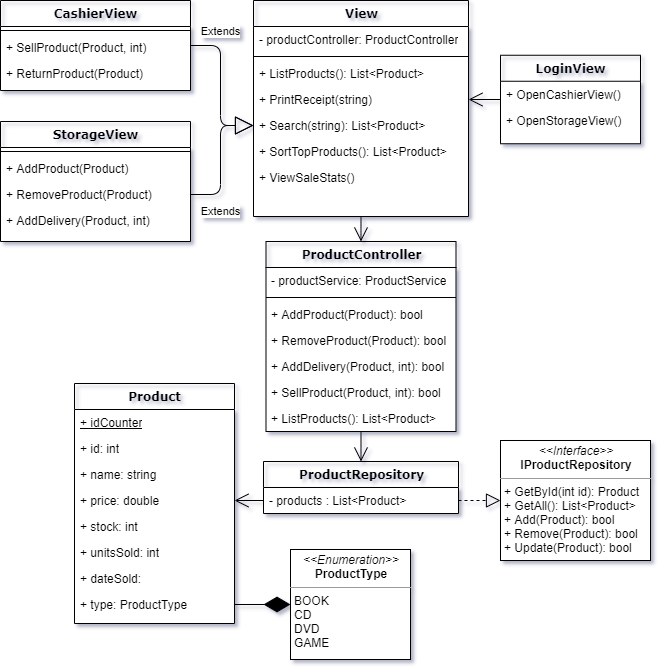

The diagram above was exported from draw.io. Its source (the exported page's mxGraphModel, read from the mxfile embedded in the PNG):
<mxGraphModel dx="1303" dy="1512" grid="1" gridSize="10" guides="1" tooltips="1" connect="1" arrows="1" fold="1" page="1" pageScale="1" pageWidth="1100" pageHeight="850" background="#ffffff" math="0" shadow="0">
  <root>
    <mxCell id="0" />
    <mxCell id="1" parent="0" />
    <mxCell id="0bkyjAdQQClNHAc4ruux-65" value="" style="endArrow=open;endFill=1;endSize=12;html=1;entryX=0.5;entryY=0;entryDx=0;entryDy=0;" parent="1" source="yk10GEe768oNlf9Ula4p-5" target="0bkyjAdQQClNHAc4ruux-37" edge="1">
      <mxGeometry width="160" relative="1" as="geometry">
        <mxPoint x="416.84000000000015" y="353.404" as="sourcePoint" />
        <mxPoint x="370" y="440" as="targetPoint" />
      </mxGeometry>
    </mxCell>
    <mxCell id="2uxWiu-USM1Q02Om_RPY-1" value="" style="endArrow=open;endFill=1;endSize=12;html=1;exitX=0.5;exitY=1;exitDx=0;exitDy=0;entryX=0.5;entryY=0;entryDx=0;entryDy=0;" parent="1" source="0bkyjAdQQClNHAc4ruux-19" target="78961159f06e98e8-30" edge="1">
      <mxGeometry width="160" relative="1" as="geometry">
        <mxPoint x="560" y="-50" as="sourcePoint" />
        <mxPoint x="530" y="50" as="targetPoint" />
        <Array as="points" />
      </mxGeometry>
    </mxCell>
    <mxCell id="2uxWiu-USM1Q02Om_RPY-3" value="" style="endArrow=open;endFill=1;endSize=12;html=1;exitX=0;exitY=0.5;exitDx=0;exitDy=0;entryX=1;entryY=0.5;entryDx=0;entryDy=0;" parent="1" source="0bkyjAdQQClNHAc4ruux-38" target="0bkyjAdQQClNHAc4ruux-63" edge="1">
      <mxGeometry width="160" relative="1" as="geometry">
        <mxPoint x="155" y="449" as="sourcePoint" />
        <mxPoint x="315" y="449" as="targetPoint" />
        <Array as="points" />
      </mxGeometry>
    </mxCell>
    <mxCell id="2uxWiu-USM1Q02Om_RPY-9" value="&lt;p style=&quot;margin: 0px ; margin-top: 4px ; text-align: center&quot;&gt;&lt;i&gt;&amp;lt;&amp;lt;Interface&amp;gt;&amp;gt;&lt;/i&gt;&lt;br&gt;&lt;b&gt;IProductRepository&lt;/b&gt;&lt;/p&gt;&lt;hr size=&quot;1&quot;&gt;&lt;p style=&quot;margin: 0px ; margin-left: 4px&quot;&gt;+ GetById(int id): Product&lt;/p&gt;&lt;p style=&quot;margin: 0px ; margin-left: 4px&quot;&gt;+ GetAll(): List&amp;lt;Product&amp;gt;&lt;/p&gt;&lt;p style=&quot;margin: 0px ; margin-left: 4px&quot;&gt;+ Add(Product): bool&lt;/p&gt;&lt;p style=&quot;margin: 0px ; margin-left: 4px&quot;&gt;+ Remove(Product): bool&lt;/p&gt;&lt;p style=&quot;margin: 0px ; margin-left: 4px&quot;&gt;+ Update(Product): bool&lt;/p&gt;" style="verticalAlign=top;align=left;overflow=fill;fontSize=12;fontFamily=Helvetica;html=1;" parent="1" vertex="1">
      <mxGeometry x="690" y="249" width="150" height="120" as="geometry" />
    </mxCell>
    <mxCell id="2uxWiu-USM1Q02Om_RPY-13" value="" style="endArrow=block;dashed=1;endFill=0;endSize=12;html=1;entryX=0;entryY=0.5;entryDx=0;entryDy=0;exitX=1;exitY=0.5;exitDx=0;exitDy=0;" parent="1" source="0bkyjAdQQClNHAc4ruux-38" target="2uxWiu-USM1Q02Om_RPY-9" edge="1">
      <mxGeometry width="160" relative="1" as="geometry">
        <mxPoint x="480" y="400" as="sourcePoint" />
        <mxPoint x="255" y="569" as="targetPoint" />
        <Array as="points" />
      </mxGeometry>
    </mxCell>
    <mxCell id="2uxWiu-USM1Q02Om_RPY-18" value="&lt;p style=&quot;margin: 0px ; margin-top: 4px ; text-align: center&quot;&gt;&lt;i&gt;&amp;lt;&amp;lt;Enumeration&amp;gt;&amp;gt;&lt;/i&gt;&lt;br&gt;&lt;b&gt;ProductType&lt;/b&gt;&lt;/p&gt;&lt;hr size=&quot;1&quot;&gt;&lt;p style=&quot;margin: 0px ; margin-left: 4px&quot;&gt;BOOK&lt;/p&gt;&lt;p style=&quot;margin: 0px ; margin-left: 4px&quot;&gt;CD&lt;/p&gt;&lt;p style=&quot;margin: 0px ; margin-left: 4px&quot;&gt;DVD&lt;/p&gt;&lt;p style=&quot;margin: 0px ; margin-left: 4px&quot;&gt;GAME&lt;/p&gt;" style="verticalAlign=top;align=left;overflow=fill;fontSize=12;fontFamily=Helvetica;html=1;" parent="1" vertex="1">
      <mxGeometry x="480" y="358" width="120" height="110" as="geometry" />
    </mxCell>
    <mxCell id="EcRTs48C65KYlkjp_YQp-28" value="Extends" style="endArrow=block;endSize=16;endFill=0;html=1;entryX=0;entryY=0.5;entryDx=0;entryDy=0;exitX=1;exitY=0.5;exitDx=0;exitDy=0;" parent="1" source="EcRTs48C65KYlkjp_YQp-14" target="jNeVRU2ZDspvFq5pCC5O-3" edge="1">
      <mxGeometry x="-0.5455" y="-17" width="160" relative="1" as="geometry">
        <mxPoint x="380" y="-30" as="sourcePoint" />
        <mxPoint x="430" y="-48" as="targetPoint" />
        <Array as="points">
          <mxPoint x="410" y="3" />
          <mxPoint x="410" y="-66" />
        </Array>
        <mxPoint x="-17" y="17" as="offset" />
      </mxGeometry>
    </mxCell>
    <mxCell id="EcRTs48C65KYlkjp_YQp-30" value="Extends" style="endArrow=block;endSize=16;endFill=0;html=1;exitX=1;exitY=0.5;exitDx=0;exitDy=0;entryX=0;entryY=0.5;entryDx=0;entryDy=0;" parent="1" source="EcRTs48C65KYlkjp_YQp-19" target="jNeVRU2ZDspvFq5pCC5O-3" edge="1">
      <mxGeometry x="-0.5804" y="14" width="160" relative="1" as="geometry">
        <mxPoint x="370" y="-55" as="sourcePoint" />
        <mxPoint x="430" y="-90" as="targetPoint" />
        <Array as="points">
          <mxPoint x="410" y="-146" />
          <mxPoint x="410" y="-66" />
        </Array>
        <mxPoint x="-14" y="-14" as="offset" />
      </mxGeometry>
    </mxCell>
    <mxCell id="EcRTs48C65KYlkjp_YQp-45" value="" style="endArrow=open;endFill=1;endSize=12;html=1;entryX=1;entryY=0.5;entryDx=0;entryDy=0;exitX=0;exitY=0.5;exitDx=0;exitDy=0;" parent="1" target="jNeVRU2ZDspvFq5pCC5O-2" edge="1" source="EcRTs48C65KYlkjp_YQp-41">
      <mxGeometry width="160" relative="1" as="geometry">
        <mxPoint x="820" y="11" as="sourcePoint" />
        <mxPoint x="710" y="50" as="targetPoint" />
        <Array as="points" />
      </mxGeometry>
    </mxCell>
    <mxCell id="_2X7dYzdiwEcIjZ3HkbE-1" value="" style="endArrow=diamondThin;endFill=1;endSize=24;html=1;entryX=0;entryY=0.5;entryDx=0;entryDy=0;exitX=1;exitY=0.5;exitDx=0;exitDy=0;" parent="1" source="EcRTs48C65KYlkjp_YQp-9" target="2uxWiu-USM1Q02Om_RPY-18" edge="1">
      <mxGeometry width="160" relative="1" as="geometry">
        <mxPoint x="120" y="360" as="sourcePoint" />
        <mxPoint x="280" y="360" as="targetPoint" />
        <Array as="points" />
      </mxGeometry>
    </mxCell>
    <mxCell id="0bkyjAdQQClNHAc4ruux-19" value="View" style="swimlane;html=1;fontStyle=1;align=center;verticalAlign=top;childLayout=stackLayout;horizontal=1;startSize=26;horizontalStack=0;resizeParent=1;resizeLast=0;collapsible=1;marginBottom=0;swimlaneFillColor=#ffffff;rounded=0;shadow=0;comic=0;labelBackgroundColor=none;strokeWidth=1;fillColor=none;fontFamily=Verdana;fontSize=12" parent="1" vertex="1">
      <mxGeometry x="443" y="-191" width="215" height="216" as="geometry" />
    </mxCell>
    <mxCell id="0bkyjAdQQClNHAc4ruux-20" value="- productController: ProductController" style="text;html=1;strokeColor=none;fillColor=none;align=left;verticalAlign=top;spacingLeft=4;spacingRight=4;whiteSpace=wrap;overflow=hidden;rotatable=0;points=[[0,0.5],[1,0.5]];portConstraint=eastwest;" parent="0bkyjAdQQClNHAc4ruux-19" vertex="1">
      <mxGeometry y="26" width="215" height="26" as="geometry" />
    </mxCell>
    <mxCell id="yk10GEe768oNlf9Ula4p-9" value="" style="line;html=1;strokeWidth=1;fillColor=none;align=left;verticalAlign=middle;spacingTop=-1;spacingLeft=3;spacingRight=3;rotatable=0;labelPosition=right;points=[];portConstraint=eastwest;" parent="0bkyjAdQQClNHAc4ruux-19" vertex="1">
      <mxGeometry y="52" width="215" height="8" as="geometry" />
    </mxCell>
    <mxCell id="0bkyjAdQQClNHAc4ruux-26" value="+ ListProducts(): List&amp;lt;Product&amp;gt;" style="text;html=1;strokeColor=none;fillColor=none;align=left;verticalAlign=top;spacingLeft=4;spacingRight=4;whiteSpace=wrap;overflow=hidden;rotatable=0;points=[[0,0.5],[1,0.5]];portConstraint=eastwest;" parent="0bkyjAdQQClNHAc4ruux-19" vertex="1">
      <mxGeometry y="60" width="215" height="26" as="geometry" />
    </mxCell>
    <mxCell id="jNeVRU2ZDspvFq5pCC5O-2" value="+ PrintReceipt(string)" style="text;html=1;strokeColor=none;fillColor=none;align=left;verticalAlign=top;spacingLeft=4;spacingRight=4;whiteSpace=wrap;overflow=hidden;rotatable=0;points=[[0,0.5],[1,0.5]];portConstraint=eastwest;" parent="0bkyjAdQQClNHAc4ruux-19" vertex="1">
      <mxGeometry y="86" width="215" height="26" as="geometry" />
    </mxCell>
    <mxCell id="jNeVRU2ZDspvFq5pCC5O-3" value="+ Search(string): List&amp;lt;Product&amp;gt;" style="text;html=1;strokeColor=none;fillColor=none;align=left;verticalAlign=top;spacingLeft=4;spacingRight=4;whiteSpace=wrap;overflow=hidden;rotatable=0;points=[[0,0.5],[1,0.5]];portConstraint=eastwest;" parent="0bkyjAdQQClNHAc4ruux-19" vertex="1">
      <mxGeometry y="112" width="215" height="26" as="geometry" />
    </mxCell>
    <mxCell id="jNeVRU2ZDspvFq5pCC5O-5" value="+ SortTopProducts(): List&amp;lt;Product&amp;gt;" style="text;html=1;strokeColor=none;fillColor=none;align=left;verticalAlign=top;spacingLeft=4;spacingRight=4;whiteSpace=wrap;overflow=hidden;rotatable=0;points=[[0,0.5],[1,0.5]];portConstraint=eastwest;" parent="0bkyjAdQQClNHAc4ruux-19" vertex="1">
      <mxGeometry y="138" width="215" height="26" as="geometry" />
    </mxCell>
    <mxCell id="jNeVRU2ZDspvFq5pCC5O-6" value="+ ViewSaleStats()" style="text;html=1;strokeColor=none;fillColor=none;align=left;verticalAlign=top;spacingLeft=4;spacingRight=4;whiteSpace=wrap;overflow=hidden;rotatable=0;points=[[0,0.5],[1,0.5]];portConstraint=eastwest;" parent="0bkyjAdQQClNHAc4ruux-19" vertex="1">
      <mxGeometry y="164" width="215" height="26" as="geometry" />
    </mxCell>
    <mxCell id="78961159f06e98e8-30" value="ProductController" style="swimlane;html=1;fontStyle=1;align=center;verticalAlign=top;childLayout=stackLayout;horizontal=1;startSize=26;horizontalStack=0;resizeParent=1;resizeLast=0;collapsible=1;marginBottom=0;swimlaneFillColor=#ffffff;rounded=0;shadow=0;comic=0;labelBackgroundColor=none;strokeWidth=1;fillColor=none;fontFamily=Verdana;fontSize=12" parent="1" vertex="1">
      <mxGeometry x="455.5" y="50" width="190" height="190" as="geometry" />
    </mxCell>
    <mxCell id="78961159f06e98e8-31" value="- productService: ProductService" style="text;html=1;strokeColor=none;fillColor=none;align=left;verticalAlign=top;spacingLeft=4;spacingRight=4;whiteSpace=wrap;overflow=hidden;rotatable=0;points=[[0,0.5],[1,0.5]];portConstraint=eastwest;" parent="78961159f06e98e8-30" vertex="1">
      <mxGeometry y="26" width="190" height="26" as="geometry" />
    </mxCell>
    <mxCell id="78961159f06e98e8-38" value="" style="line;html=1;strokeWidth=1;fillColor=none;align=left;verticalAlign=middle;spacingTop=-1;spacingLeft=3;spacingRight=3;rotatable=0;labelPosition=right;points=[];portConstraint=eastwest;" parent="78961159f06e98e8-30" vertex="1">
      <mxGeometry y="52" width="190" height="8" as="geometry" />
    </mxCell>
    <mxCell id="2uxWiu-USM1Q02Om_RPY-19" value="+ AddProduct(Product): bool" style="text;html=1;strokeColor=none;fillColor=none;align=left;verticalAlign=top;spacingLeft=4;spacingRight=4;whiteSpace=wrap;overflow=hidden;rotatable=0;points=[[0,0.5],[1,0.5]];portConstraint=eastwest;" parent="78961159f06e98e8-30" vertex="1">
      <mxGeometry y="60" width="190" height="26" as="geometry" />
    </mxCell>
    <mxCell id="yk10GEe768oNlf9Ula4p-1" value="+ RemoveProduct(Product): bool" style="text;html=1;strokeColor=none;fillColor=none;align=left;verticalAlign=top;spacingLeft=4;spacingRight=4;whiteSpace=wrap;overflow=hidden;rotatable=0;points=[[0,0.5],[1,0.5]];portConstraint=eastwest;" parent="78961159f06e98e8-30" vertex="1">
      <mxGeometry y="86" width="190" height="26" as="geometry" />
    </mxCell>
    <mxCell id="yk10GEe768oNlf9Ula4p-2" value="+ AddDelivery(Product, int): bool" style="text;html=1;strokeColor=none;fillColor=none;align=left;verticalAlign=top;spacingLeft=4;spacingRight=4;whiteSpace=wrap;overflow=hidden;rotatable=0;points=[[0,0.5],[1,0.5]];portConstraint=eastwest;" parent="78961159f06e98e8-30" vertex="1">
      <mxGeometry y="112" width="190" height="26" as="geometry" />
    </mxCell>
    <mxCell id="yk10GEe768oNlf9Ula4p-4" value="+ SellProduct(Product, int): bool" style="text;html=1;strokeColor=none;fillColor=none;align=left;verticalAlign=top;spacingLeft=4;spacingRight=4;whiteSpace=wrap;overflow=hidden;rotatable=0;points=[[0,0.5],[1,0.5]];portConstraint=eastwest;" parent="78961159f06e98e8-30" vertex="1">
      <mxGeometry y="138" width="190" height="26" as="geometry" />
    </mxCell>
    <mxCell id="yk10GEe768oNlf9Ula4p-5" value="+ ListProducts(): List&amp;lt;Product&amp;gt;" style="text;html=1;strokeColor=none;fillColor=none;align=left;verticalAlign=top;spacingLeft=4;spacingRight=4;whiteSpace=wrap;overflow=hidden;rotatable=0;points=[[0,0.5],[1,0.5]];portConstraint=eastwest;" parent="78961159f06e98e8-30" vertex="1">
      <mxGeometry y="164" width="190" height="26" as="geometry" />
    </mxCell>
    <mxCell id="0bkyjAdQQClNHAc4ruux-37" value="ProductRepository" style="swimlane;html=1;fontStyle=1;align=center;verticalAlign=top;childLayout=stackLayout;horizontal=1;startSize=26;horizontalStack=0;resizeParent=1;resizeLast=0;collapsible=1;marginBottom=0;swimlaneFillColor=#ffffff;rounded=0;shadow=0;comic=0;labelBackgroundColor=none;strokeWidth=1;fillColor=none;fontFamily=Verdana;fontSize=12" parent="1" vertex="1">
      <mxGeometry x="453" y="270" width="195" height="52" as="geometry" />
    </mxCell>
    <mxCell id="0bkyjAdQQClNHAc4ruux-38" value="- products : List&amp;lt;Product&amp;gt;" style="text;html=1;strokeColor=none;fillColor=none;align=left;verticalAlign=top;spacingLeft=4;spacingRight=4;whiteSpace=wrap;overflow=hidden;rotatable=0;points=[[0,0.5],[1,0.5]];portConstraint=eastwest;" parent="0bkyjAdQQClNHAc4ruux-37" vertex="1">
      <mxGeometry y="26" width="195" height="26" as="geometry" />
    </mxCell>
    <mxCell id="78961159f06e98e8-17" value="Product" style="swimlane;html=1;fontStyle=1;align=center;verticalAlign=top;childLayout=stackLayout;horizontal=1;startSize=26;horizontalStack=0;resizeParent=1;resizeLast=0;collapsible=1;marginBottom=0;swimlaneFillColor=#ffffff;rounded=0;shadow=0;comic=0;labelBackgroundColor=none;strokeWidth=1;fillColor=none;fontFamily=Verdana;fontSize=12" parent="1" vertex="1">
      <mxGeometry x="264" y="192" width="160" height="240" as="geometry" />
    </mxCell>
    <mxCell id="jNeVRU2ZDspvFq5pCC5O-11" value="&lt;u&gt;+ idCounter&lt;/u&gt;" style="text;html=1;strokeColor=none;fillColor=none;align=left;verticalAlign=top;spacingLeft=4;spacingRight=4;whiteSpace=wrap;overflow=hidden;rotatable=0;points=[[0,0.5],[1,0.5]];portConstraint=eastwest;" parent="78961159f06e98e8-17" vertex="1">
      <mxGeometry y="26" width="160" height="26" as="geometry" />
    </mxCell>
    <mxCell id="78961159f06e98e8-21" value="+ id: int" style="text;html=1;strokeColor=none;fillColor=none;align=left;verticalAlign=top;spacingLeft=4;spacingRight=4;whiteSpace=wrap;overflow=hidden;rotatable=0;points=[[0,0.5],[1,0.5]];portConstraint=eastwest;" parent="78961159f06e98e8-17" vertex="1">
      <mxGeometry y="52" width="160" height="26" as="geometry" />
    </mxCell>
    <mxCell id="0bkyjAdQQClNHAc4ruux-62" value="+ name: string" style="text;html=1;strokeColor=none;fillColor=none;align=left;verticalAlign=top;spacingLeft=4;spacingRight=4;whiteSpace=wrap;overflow=hidden;rotatable=0;points=[[0,0.5],[1,0.5]];portConstraint=eastwest;" parent="78961159f06e98e8-17" vertex="1">
      <mxGeometry y="78" width="160" height="26" as="geometry" />
    </mxCell>
    <mxCell id="0bkyjAdQQClNHAc4ruux-63" value="+ price: double" style="text;html=1;strokeColor=none;fillColor=none;align=left;verticalAlign=top;spacingLeft=4;spacingRight=4;whiteSpace=wrap;overflow=hidden;rotatable=0;points=[[0,0.5],[1,0.5]];portConstraint=eastwest;" parent="78961159f06e98e8-17" vertex="1">
      <mxGeometry y="104" width="160" height="26" as="geometry" />
    </mxCell>
    <mxCell id="jNeVRU2ZDspvFq5pCC5O-9" value="+ stock: int" style="text;html=1;strokeColor=none;fillColor=none;align=left;verticalAlign=top;spacingLeft=4;spacingRight=4;whiteSpace=wrap;overflow=hidden;rotatable=0;points=[[0,0.5],[1,0.5]];portConstraint=eastwest;" parent="78961159f06e98e8-17" vertex="1">
      <mxGeometry y="130" width="160" height="26" as="geometry" />
    </mxCell>
    <mxCell id="jNeVRU2ZDspvFq5pCC5O-8" value="+ unitsSold: int" style="text;html=1;strokeColor=none;fillColor=none;align=left;verticalAlign=top;spacingLeft=4;spacingRight=4;whiteSpace=wrap;overflow=hidden;rotatable=0;points=[[0,0.5],[1,0.5]];portConstraint=eastwest;" parent="78961159f06e98e8-17" vertex="1">
      <mxGeometry y="156" width="160" height="26" as="geometry" />
    </mxCell>
    <mxCell id="jNeVRU2ZDspvFq5pCC5O-10" value="+ dateSold:&amp;nbsp;" style="text;html=1;strokeColor=none;fillColor=none;align=left;verticalAlign=top;spacingLeft=4;spacingRight=4;whiteSpace=wrap;overflow=hidden;rotatable=0;points=[[0,0.5],[1,0.5]];portConstraint=eastwest;" parent="78961159f06e98e8-17" vertex="1">
      <mxGeometry y="182" width="160" height="26" as="geometry" />
    </mxCell>
    <mxCell id="EcRTs48C65KYlkjp_YQp-9" value="+ type: ProductType" style="text;html=1;strokeColor=none;fillColor=none;align=left;verticalAlign=top;spacingLeft=4;spacingRight=4;whiteSpace=wrap;overflow=hidden;rotatable=0;points=[[0,0.5],[1,0.5]];portConstraint=eastwest;" parent="78961159f06e98e8-17" vertex="1">
      <mxGeometry y="208" width="160" height="26" as="geometry" />
    </mxCell>
    <mxCell id="EcRTs48C65KYlkjp_YQp-19" value="CashierView" style="swimlane;html=1;fontStyle=1;align=center;verticalAlign=top;childLayout=stackLayout;horizontal=1;startSize=26;horizontalStack=0;resizeParent=1;resizeLast=0;collapsible=1;marginBottom=0;swimlaneFillColor=#ffffff;rounded=0;shadow=0;comic=0;labelBackgroundColor=none;strokeWidth=1;fillColor=none;fontFamily=Verdana;fontSize=12" parent="1" vertex="1">
      <mxGeometry x="190" y="-191" width="190" height="90" as="geometry" />
    </mxCell>
    <mxCell id="yk10GEe768oNlf9Ula4p-11" value="" style="line;html=1;strokeWidth=1;fillColor=none;align=left;verticalAlign=middle;spacingTop=-1;spacingLeft=3;spacingRight=3;rotatable=0;labelPosition=right;points=[];portConstraint=eastwest;" parent="EcRTs48C65KYlkjp_YQp-19" vertex="1">
      <mxGeometry y="26" width="190" height="8" as="geometry" />
    </mxCell>
    <mxCell id="EcRTs48C65KYlkjp_YQp-22" value="+ SellProduct(Product, int)" style="text;html=1;strokeColor=none;fillColor=none;align=left;verticalAlign=top;spacingLeft=4;spacingRight=4;whiteSpace=wrap;overflow=hidden;rotatable=0;points=[[0,0.5],[1,0.5]];portConstraint=eastwest;" parent="EcRTs48C65KYlkjp_YQp-19" vertex="1">
      <mxGeometry y="34" width="190" height="26" as="geometry" />
    </mxCell>
    <mxCell id="jNeVRU2ZDspvFq5pCC5O-4" value="+ ReturnProduct(Product)" style="text;html=1;strokeColor=none;fillColor=none;align=left;verticalAlign=top;spacingLeft=4;spacingRight=4;whiteSpace=wrap;overflow=hidden;rotatable=0;points=[[0,0.5],[1,0.5]];portConstraint=eastwest;" parent="EcRTs48C65KYlkjp_YQp-19" vertex="1">
      <mxGeometry y="60" width="190" height="26" as="geometry" />
    </mxCell>
    <mxCell id="EcRTs48C65KYlkjp_YQp-10" value="StorageView" style="swimlane;html=1;fontStyle=1;align=center;verticalAlign=top;childLayout=stackLayout;horizontal=1;startSize=26;horizontalStack=0;resizeParent=1;resizeLast=0;collapsible=1;marginBottom=0;swimlaneFillColor=#ffffff;rounded=0;shadow=0;comic=0;labelBackgroundColor=none;strokeWidth=1;fillColor=none;fontFamily=Verdana;fontSize=12" parent="1" vertex="1">
      <mxGeometry x="190" y="-70" width="190" height="120" as="geometry" />
    </mxCell>
    <mxCell id="yk10GEe768oNlf9Ula4p-10" value="" style="line;html=1;strokeWidth=1;fillColor=none;align=left;verticalAlign=middle;spacingTop=-1;spacingLeft=3;spacingRight=3;rotatable=0;labelPosition=right;points=[];portConstraint=eastwest;" parent="EcRTs48C65KYlkjp_YQp-10" vertex="1">
      <mxGeometry y="26" width="190" height="8" as="geometry" />
    </mxCell>
    <mxCell id="EcRTs48C65KYlkjp_YQp-13" value="+ AddProduct(Product)" style="text;html=1;strokeColor=none;fillColor=none;align=left;verticalAlign=top;spacingLeft=4;spacingRight=4;whiteSpace=wrap;overflow=hidden;rotatable=0;points=[[0,0.5],[1,0.5]];portConstraint=eastwest;" parent="EcRTs48C65KYlkjp_YQp-10" vertex="1">
      <mxGeometry y="34" width="190" height="26" as="geometry" />
    </mxCell>
    <mxCell id="EcRTs48C65KYlkjp_YQp-14" value="+ RemoveProduct(Product)" style="text;html=1;strokeColor=none;fillColor=none;align=left;verticalAlign=top;spacingLeft=4;spacingRight=4;whiteSpace=wrap;overflow=hidden;rotatable=0;points=[[0,0.5],[1,0.5]];portConstraint=eastwest;" parent="EcRTs48C65KYlkjp_YQp-10" vertex="1">
      <mxGeometry y="60" width="190" height="26" as="geometry" />
    </mxCell>
    <mxCell id="EcRTs48C65KYlkjp_YQp-27" value="+ AddDelivery(Product, int)" style="text;html=1;strokeColor=none;fillColor=none;align=left;verticalAlign=top;spacingLeft=4;spacingRight=4;whiteSpace=wrap;overflow=hidden;rotatable=0;points=[[0,0.5],[1,0.5]];portConstraint=eastwest;" parent="EcRTs48C65KYlkjp_YQp-10" vertex="1">
      <mxGeometry y="86" width="190" height="24" as="geometry" />
    </mxCell>
    <mxCell id="EcRTs48C65KYlkjp_YQp-41" value="LoginView" style="swimlane;html=1;fontStyle=1;align=center;verticalAlign=top;childLayout=stackLayout;horizontal=1;startSize=26;horizontalStack=0;resizeParent=1;resizeLast=0;collapsible=1;marginBottom=0;swimlaneFillColor=#ffffff;rounded=0;shadow=0;comic=0;labelBackgroundColor=none;strokeWidth=1;fillColor=none;fontFamily=Verdana;fontSize=12" parent="1" vertex="1">
      <mxGeometry x="690" y="-136.25" width="140" height="88.5" as="geometry" />
    </mxCell>
    <mxCell id="yk10GEe768oNlf9Ula4p-3" value="+ OpenCashierView()" style="text;html=1;strokeColor=none;fillColor=none;align=left;verticalAlign=top;spacingLeft=4;spacingRight=4;whiteSpace=wrap;overflow=hidden;rotatable=0;points=[[0,0.5],[1,0.5]];portConstraint=eastwest;" parent="EcRTs48C65KYlkjp_YQp-41" vertex="1">
      <mxGeometry y="26" width="140" height="26" as="geometry" />
    </mxCell>
    <mxCell id="qCtWj9Fkakee0dgktbb3-2" value="+ OpenStorageView()" style="text;html=1;strokeColor=none;fillColor=none;align=left;verticalAlign=top;spacingLeft=4;spacingRight=4;whiteSpace=wrap;overflow=hidden;rotatable=0;points=[[0,0.5],[1,0.5]];portConstraint=eastwest;" vertex="1" parent="EcRTs48C65KYlkjp_YQp-41">
      <mxGeometry y="52" width="140" height="28" as="geometry" />
    </mxCell>
  </root>
</mxGraphModel>